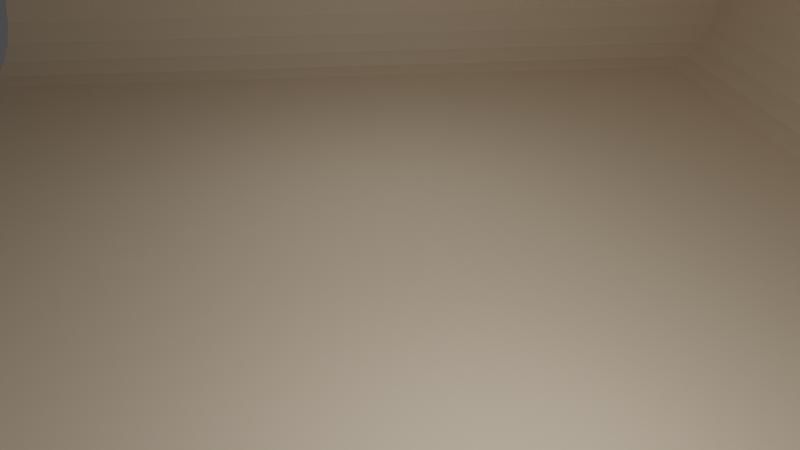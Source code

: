 # Source: GlassBox_ras.blend  (saved by Blender 3.2.14; exported with 4.5.12 LTS)
import bpy
from mathutils import Matrix  # noqa: F401  (used for matrix-valued properties, if any)

bpy.ops.wm.read_factory_settings(use_empty=True)
scene = bpy.context.scene
scene.name = 'Scene'

# ---- collections
col_collection = bpy.data.collections.new('Collection'); scene.collection.children.link(col_collection)

# ---- images (referenced by path relative to the original .blend; pixels are not part of the script)
import os
ASSET_DIR = os.environ.get("B2B_ASSET_DIR", "")  # directory of the original .blend (textures are referenced by path, not embedded)
HERE = os.path.dirname(os.path.abspath(__file__))  # packed textures are extracted next to this script under _unpacked/

def load_image(name, relpath, width, height, colorspace="sRGB"):
    """Load a texture the original file referenced (path relative to the .blend, or extracted next to this script)."""
    p = next((c for c in (os.path.join(HERE, relpath), os.path.join(ASSET_DIR, relpath)) if relpath and os.path.exists(c)), "")
    if p:
        img = bpy.data.images.load(p, check_existing=True)
        img.name = name
    else:  # same state as the original file: an image datablock whose file is absent (Cycles renders it pink)
        img = bpy.data.images.new(name, width, height)
        img.source = "FILE"
        img.filepath = "//" + (relpath or name)
    img.colorspace_settings.name = colorspace
    return img
img_hdr_111_parking_lot_2_env_hdr = load_image('HDR_111_Parking_Lot_2_Env.hdr', 'HDR_111_Parking_Lot_2_Env.hdr', 1024, 1024, 'Linear Rec.709')

# ---- materials (node trees are filled in below, after node groups)
mat_glass = bpy.data.materials.new('glass')
mat_glass.use_transparent_shadow = False
mat_octopus = bpy.data.materials.new('octopus')
mat_octopus.use_transparent_shadow = False
mat_cloth = bpy.data.materials.new('cloth')
mat_cloth.use_transparent_shadow = False

# ---- material node trees
mat_glass.use_nodes = True; mat_glass.node_tree.nodes.clear()
_N = mat_glass.node_tree.nodes; _L = mat_glass.node_tree.links
n0 = _N.new('ShaderNodeOutputMaterial'); n0.name = 'Material Output'; n0.location = (300, 300)
n1 = _N.new('ShaderNodeBsdfGlass'); n1.name = 'Glass BSDF'; n1.location = (10, 300)
n1.distribution = 'BECKMANN'
n1.inputs[2].default_value = 1.4
_L.new(n1.outputs[0], n0.inputs[0])
n0.is_active_output = True
mat_octopus.use_nodes = True; mat_octopus.node_tree.nodes.clear()
_N = mat_octopus.node_tree.nodes; _L = mat_octopus.node_tree.links
n0 = _N.new('ShaderNodeBsdfPrincipled'); n0.name = 'Principled BSDF'; n0.location = (10, 300)
n0.distribution = 'GGX'
n0.subsurface_method = 'RANDOM_WALK_SKIN'
n0.inputs[0].default_value = (0.718, 0.2112, 0.8, 1.0)
n0.inputs[2].default_value = 0.2806
n0.inputs[3].default_value = 1.45
n0.inputs[11].default_value = 1.01
n0.inputs[27].default_value = (0.0, 0.0, 0.0, 1.0)
n0.inputs[28].default_value = 1.0
n1 = _N.new('ShaderNodeOutputMaterial'); n1.name = 'Material Output'; n1.location = (300, 300)
_L.new(n0.outputs[0], n1.inputs[0])
n1.is_active_output = True
mat_cloth.use_nodes = True; mat_cloth.node_tree.nodes.clear()
_N = mat_cloth.node_tree.nodes; _L = mat_cloth.node_tree.links
n0 = _N.new('ShaderNodeBsdfPrincipled'); n0.name = 'Principled BSDF'; n0.location = (10, 300)
n0.distribution = 'GGX'
n0.subsurface_method = 'RANDOM_WALK_SKIN'
n0.inputs[0].default_value = (0.8, 0.6539, 0.4864, 1.0)
n0.inputs[2].default_value = 1.0
n0.inputs[3].default_value = 1.45
n0.inputs[27].default_value = (0.0, 0.0, 0.0, 1.0)
n0.inputs[28].default_value = 1.0
n1 = _N.new('ShaderNodeOutputMaterial'); n1.name = 'Material Output'; n1.location = (300, 300)
_L.new(n0.outputs[0], n1.inputs[0])
n1.is_active_output = True

# ---- world
world_world = bpy.data.worlds.new('World'); scene.world = world_world
world_world.use_nodes = True; world_world.node_tree.nodes.clear()
_N = world_world.node_tree.nodes; _L = world_world.node_tree.links
n0 = _N.new('ShaderNodeOutputWorld'); n0.name = 'World Output'; n0.location = (300, 300)
n1 = _N.new('ShaderNodeTexEnvironment'); n1.name = 'Environment Texture'; n1.location = (-193, 316)
n1.image = img_hdr_111_parking_lot_2_env_hdr
n2 = _N.new('ShaderNodeMath'); n2.name = 'Math'; n2.location = (107, 301)
n2.operation = 'MULTIPLY'
n2.inputs[1].default_value = 0.2
_L.new(n1.outputs[0], n2.inputs[0])
_L.new(n2.outputs[0], n0.inputs[0])
n0.is_active_output = True
world_world.color = (0.05088, 0.05088, 0.05088)
world_world.use_sun_shadow = False
world_world.sun_shadow_jitter_overblur = 0.0

# ---- cameras
cam_camera = bpy.data.cameras.new('Camera')
cam_camera.clip_end = 107.1
cam_camera.lens = 30.0
cam_camera.ortho_scale = 7.314

# ---- lights
light_point = bpy.data.lights.new('Point', 'POINT')
light_point.transmission_factor = 0.0
light_point.energy = 9000.0
light_point.shadow_soft_size = 0.25
light_point.shadow_maximum_resolution = 0.006
light_point.use_absolute_resolution = True
light_point_002 = bpy.data.lights.new('Point.002', 'POINT')
light_point_002.transmission_factor = 0.0
light_point_002.use_shadow = False
light_point_002.energy = 5000.0
light_point_002.shadow_soft_size = 0.25
light_point_002.shadow_maximum_resolution = 0.006
light_point_002.use_absolute_resolution = True

# ---- meshes
me_plane = bpy.data.meshes.new('Plane')
me_plane.from_pydata([(-5.0, -5.0, 0.0), (5.0, -5.0, 0.0), (-5.0, 5.0, 0.0), (5.0, 5.0, 0.0), (-5.0, 5.0, 10.49), (-5.0, -5.0, 10.49), (5.0, -5.0, 10.49), (5.0, 5.0, 10.49)], [], [(0, 2, 3, 1), (3, 2, 4, 7), (0, 1, 6, 5), (1, 3, 7, 6), (2, 0, 5, 4)])
_uv = me_plane.uv_layers.new(name='UVMap')
_uv.uv.foreach_set('vector', [0.0, 0.0, 0.0, 1.0, 1.0, 1.0, 1.0, 0.0, 1.0, 1.0, 0.0, 1.0, 0.0, 1.0, 1.0, 1.0, 0.0, 0.0, 1.0, 0.0, 1.0, 0.0, 0.0, 0.0, 1.0, 0.0, 1.0, 1.0, 1.0, 1.0, 1.0, 0.0, 0.0, 1.0, 0.0, 0.0, 0.0, 0.0, 0.0, 1.0])
me_plane.materials.append(mat_glass)
me_plane.materials.append(mat_octopus)
me_plane.use_mirror_x = True
me_plane.update()
me_plane_001 = bpy.data.meshes.new('Plane.001')
me_plane_001.from_pydata([(5.0, -5.0, 0.0), (-5.0, -5.0, 8.342), (-5.0, 5.0, 8.342), (5.0, 5.0, 8.342), (-3.878, -5.0, 0.0), (-5.0, -5.0, 1.122), (-4.168, -5.0, 0.03823), (-4.439, -5.0, 0.1503), (-4.671, -5.0, 0.3286), (-4.85, -5.0, 0.561), (-4.962, -5.0, 0.8316), (-3.878, 3.878, 0.0), (-5.0, 5.0, 1.122), (-4.168, 4.168, 0.03823), (-4.439, 4.439, 0.1503), (-4.671, 4.671, 0.3286), (-4.85, 4.85, 0.561), (-4.962, 4.962, 0.8316), (5.0, 5.0, 1.122), (5.0, 3.878, 0.0), (5.0, 4.962, 0.8316), (5.0, 4.85, 0.561), (5.0, 4.671, 0.3286), (5.0, 4.439, 0.1503), (5.0, 4.168, 0.03823), (10.83, -5.0, 0.0), (10.83, 5.0, 8.342), (10.83, 5.0, 1.122), (10.83, 3.878, 0.0), (10.83, 4.962, 0.8316), (10.83, 4.85, 0.561), (10.83, 4.671, 0.3286), (10.83, 4.439, 0.1503), (10.83, 4.168, 0.03823), (14.95, -5.0, 0.0), (14.95, 5.0, 8.342), (14.95, 5.0, 1.122), (14.95, 3.878, 0.0), (14.95, 4.962, 0.8316), (14.95, 4.85, 0.561), (14.95, 4.671, 0.3286), (14.95, 4.439, 0.1503), (14.95, 4.168, 0.03823)], [], [(12, 18, 3, 2), (4, 0, 19, 11), (12, 5, 10, 17), (17, 10, 9, 16), (16, 9, 8, 15), (15, 8, 7, 14), (14, 7, 6, 13), (13, 6, 4, 11), (18, 12, 17, 20), (20, 17, 16, 21), (21, 16, 15, 22), (22, 15, 14, 23), (23, 14, 13, 24), (24, 13, 11, 19), (5, 12, 2, 1), (24, 19, 28, 33), (18, 20, 29, 27), (23, 24, 33, 32), (22, 23, 32, 31), (19, 0, 25, 28), (21, 22, 31, 30), (20, 21, 30, 29), (3, 18, 27, 26), (32, 33, 42, 41), (30, 31, 40, 39), (27, 29, 38, 36), (26, 27, 36, 35), (33, 28, 37, 42), (31, 32, 41, 40), (29, 30, 39, 38), (28, 25, 34, 37)])
_uv = me_plane_001.uv_layers.new(name='UVMap')
_uv.uv.foreach_set('vector', [0.0, 1.0, 1.0, 1.0, 1.0, 1.0, 0.0, 1.0, 0.1122, 0.0, 1.0, 0.0, 1.0, 0.8878, 0.1122, 0.8878, 0.0, 1.0, 0.0, 0.0, 0.0, 0.0, 0.001911, 0.9981, 0.001911, 0.9981, 0.0, 0.0, 0.0, 0.0, 0.007516, 0.9925, 0.007516, 0.9925, 0.0, 0.0, 0.0, 0.0, 0.01643, 0.9836, 0.01643, 0.9836, 0.0, 0.0, 0.0561, 0.0, 0.0561, 0.9439, 0.0561, 0.9439, 0.0561, 0.0, 0.08316, 0.0, 0.08316, 0.9168, 0.08316, 0.9168, 0.08316, 0.0, 0.1122, 0.0, 0.1122, 0.8878, 1.0, 1.0, 0.0, 1.0, 0.001911, 0.9981, 1.0, 1.0, 1.0, 1.0, 0.001911, 0.9981, 0.007516, 0.9925, 1.0, 1.0, 1.0, 1.0, 0.007516, 0.9925, 0.01643, 0.9836, 1.0, 1.0, 1.0, 1.0, 0.01643, 0.9836, 0.0561, 0.9439, 1.0, 0.9439, 1.0, 0.9439, 0.0561, 0.9439, 0.08316, 0.9168, 1.0, 0.9168, 1.0, 0.9168, 0.08316, 0.9168, 0.1122, 0.8878, 1.0, 0.8878, 0.0, 0.0, 0.0, 1.0, 0.0, 1.0, 0.0, 0.0, 1.0, 0.9168, 1.0, 0.8878, 1.0, 0.8878, 1.0, 0.9168, 1.0, 1.0, 1.0, 1.0, 1.0, 1.0, 1.0, 1.0, 1.0, 0.9439, 1.0, 0.9168, 1.0, 0.9168, 1.0, 0.9439, 1.0, 1.0, 1.0, 0.9439, 1.0, 0.9439, 1.0, 1.0, 1.0, 0.8878, 1.0, 0.0, 1.0, 0.0, 1.0, 0.8878, 1.0, 1.0, 1.0, 1.0, 1.0, 1.0, 1.0, 1.0, 1.0, 1.0, 1.0, 1.0, 1.0, 1.0, 1.0, 1.0, 1.0, 1.0, 1.0, 1.0, 1.0, 1.0, 1.0, 1.0, 1.0, 0.9439, 1.0, 0.9168, 1.0, 0.9168, 1.0, 0.9439, 1.0, 1.0, 1.0, 1.0, 1.0, 1.0, 1.0, 1.0, 1.0, 1.0, 1.0, 1.0, 1.0, 1.0, 1.0, 1.0, 1.0, 1.0, 1.0, 1.0, 1.0, 1.0, 1.0, 1.0, 1.0, 0.9168, 1.0, 0.8878, 1.0, 0.8878, 1.0, 0.9168, 1.0, 1.0, 1.0, 0.9439, 1.0, 0.9439, 1.0, 1.0, 1.0, 1.0, 1.0, 1.0, 1.0, 1.0, 1.0, 1.0, 1.0, 0.8878, 1.0, 0.0, 1.0, 0.0, 1.0, 0.8878])
me_plane_001.materials.append(mat_cloth)
me_plane_001.use_mirror_x = True
me_plane_001.update()

# ---- objects
ob_point = bpy.data.objects.new('Point', light_point)
ob_point_001 = bpy.data.objects.new('Point.001', light_point_002)
ob_camera = bpy.data.objects.new('Camera', cam_camera)
ob_plane = bpy.data.objects.new('Plane', me_plane)
ob_plane_001 = bpy.data.objects.new('Plane.001', me_plane_001)

# ---- transforms, parenting, visibility, modifiers, constraints
ob_point.location = (29.56, 2.902, 20.17)
ob_point_001.location = (-0.2899, -0.7215, 27.91)
ob_camera.location = (45.9, -3.453, 26.36)
ob_camera.rotation_euler = (1.03, 0.0106, 1.489)
ob_camera.lock_rotations_4d = False
ob_camera.empty_display_type = 'ARROWS'
ob_camera.color = (0.0, 0.0, 0.0, 0.0)
ob_camera.display_type = 'WIRE'
ob_camera.lineart.crease_threshold = 0.0
ob_plane.location = (0.0, 0.0, 0.0)
ob_plane.scale = (0.841, 0.791, 0.45)
ob_plane.hide_render = True
ob_plane.lineart.crease_threshold = 0.0
ob_plane.use_mesh_mirror_x = True
_m = ob_plane.modifiers.new('Solidify', 'SOLIDIFY')
_m.thickness = -0.08
_m.bevel_convex = 1.0
ob_plane_001.location = (2.803, 0.0, 0.0)
ob_plane_001.rotation_euler = (0.0, -0.0, 6.265)
ob_plane_001.scale = (9.432, 9.432, 9.432)
ob_plane_001.lineart.crease_threshold = 0.0
ob_plane_001.use_mesh_mirror_x = True

# ---- collection membership
scene.collection.objects.link(ob_point)
scene.collection.objects.link(ob_point_001)
col_collection.objects.link(ob_camera)
col_collection.objects.link(ob_plane)
col_collection.objects.link(ob_plane_001)

# ---- scene / render settings (as saved in the file)
scene.camera = ob_camera
scene.frame_start = 1; scene.frame_end = 250; scene.frame_set(1)
scene.render.engine = 'BLENDER_EEVEE_NEXT'
scene.cycles.samples = 256
scene.cycles.sampling_pattern = 'TABULATED_SOBOL'
scene.cycles.use_adaptive_sampling = False
scene.cycles.use_light_tree = False
scene.eevee.taa_render_samples = 16
scene.view_settings.view_transform = 'Filmic'
bpy.context.view_layer.update()
